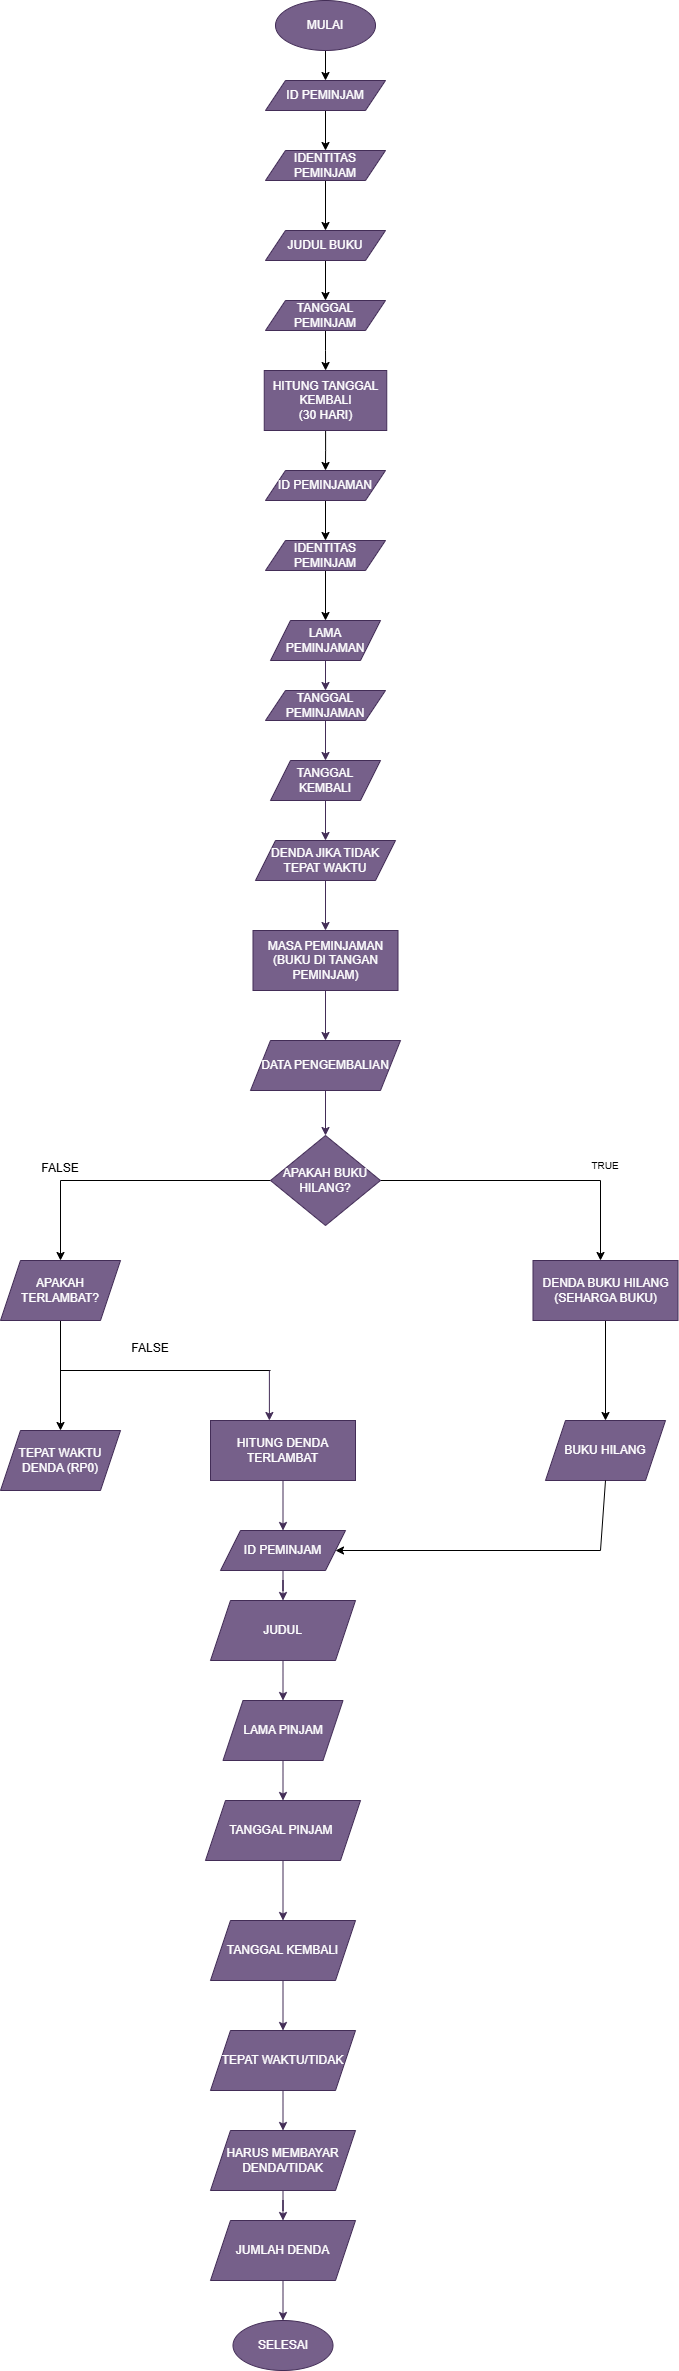

The diagram above was exported from draw.io. Its source (the exported page's mxGraphModel, read from the mxfile embedded in the PNG):
<mxGraphModel dx="968" dy="564" grid="1" gridSize="10" guides="1" tooltips="1" connect="1" arrows="1" fold="1" page="1" pageScale="1" pageWidth="850" pageHeight="1100" math="0" shadow="0">
  <root>
    <mxCell id="0" />
    <mxCell id="1" parent="0" />
    <mxCell id="9NERvT4JtqaV15gplqQ7-5" edge="1" parent="1" source="9NERvT4JtqaV15gplqQ7-1" style="edgeStyle=orthogonalEdgeStyle;rounded=0;orthogonalLoop=1;jettySize=auto;html=1;" target="9NERvT4JtqaV15gplqQ7-2" value="">
      <mxGeometry relative="1" as="geometry" />
    </mxCell>
    <mxCell id="9NERvT4JtqaV15gplqQ7-1" parent="1" style="ellipse;whiteSpace=wrap;html=1;fillColor=#76608a;strokeColor=#432D57;fontColor=#ffffff;" value="MULAI" vertex="1">
      <mxGeometry height="50" width="100" x="355" y="10" as="geometry" />
    </mxCell>
    <mxCell id="cCSPGKuIw2Pg84OQryjX-28" edge="1" parent="1" source="9NERvT4JtqaV15gplqQ7-2" style="edgeStyle=orthogonalEdgeStyle;rounded=0;orthogonalLoop=1;jettySize=auto;html=1;" target="ZqLrVpG4PyxZL_E1CFPC-1" value="">
      <mxGeometry relative="1" as="geometry" />
    </mxCell>
    <mxCell id="9NERvT4JtqaV15gplqQ7-2" parent="1" style="shape=parallelogram;perimeter=parallelogramPerimeter;whiteSpace=wrap;html=1;fixedSize=1;fillColor=#76608a;strokeColor=#432D57;fontColor=#ffffff;" value="ID PEMINJAM" vertex="1">
      <mxGeometry height="30" width="120" x="345" y="90" as="geometry" />
    </mxCell>
    <mxCell id="9NERvT4JtqaV15gplqQ7-8" edge="1" parent="1" source="9NERvT4JtqaV15gplqQ7-3" style="edgeStyle=orthogonalEdgeStyle;rounded=0;orthogonalLoop=1;jettySize=auto;html=1;" target="9NERvT4JtqaV15gplqQ7-7" value="">
      <mxGeometry relative="1" as="geometry" />
    </mxCell>
    <mxCell id="9NERvT4JtqaV15gplqQ7-10" edge="1" parent="1" source="9NERvT4JtqaV15gplqQ7-3" style="edgeStyle=orthogonalEdgeStyle;rounded=0;orthogonalLoop=1;jettySize=auto;html=1;" value="">
      <mxGeometry relative="1" as="geometry">
        <Array as="points">
          <mxPoint x="680" y="1190" />
        </Array>
        <mxPoint x="680" y="1270" as="targetPoint" />
      </mxGeometry>
    </mxCell>
    <mxCell id="9NERvT4JtqaV15gplqQ7-3" parent="1" style="rhombus;whiteSpace=wrap;html=1;fillColor=#76608a;strokeColor=#432D57;fontColor=#ffffff;" value="APAKAH BUKU HILANG?" vertex="1">
      <mxGeometry height="90" width="110" x="350" y="1145" as="geometry" />
    </mxCell>
    <mxCell id="cCSPGKuIw2Pg84OQryjX-1" edge="1" parent="1" source="9NERvT4JtqaV15gplqQ7-7" style="edgeStyle=orthogonalEdgeStyle;rounded=0;orthogonalLoop=1;jettySize=auto;html=1;" target="ZqLrVpG4PyxZL_E1CFPC-29" value="">
      <mxGeometry relative="1" as="geometry" />
    </mxCell>
    <mxCell id="9NERvT4JtqaV15gplqQ7-7" parent="1" style="shape=parallelogram;perimeter=parallelogramPerimeter;whiteSpace=wrap;html=1;fixedSize=1;fillColor=#76608a;strokeColor=#432D57;fontColor=#ffffff;" value="APAKAH TERLAMBAT?" vertex="1">
      <mxGeometry height="60" width="120" x="80" y="1270" as="geometry" />
    </mxCell>
    <mxCell id="9NERvT4JtqaV15gplqQ7-11" parent="1" style="text;html=1;whiteSpace=wrap;strokeColor=none;fillColor=none;align=center;verticalAlign=middle;rounded=0;" value="&lt;font style=&quot;font-size: 10px;&quot;&gt;TRUE&lt;/font&gt;" vertex="1">
      <mxGeometry height="20" width="20" x="675" y="1165" as="geometry" />
    </mxCell>
    <mxCell id="9NERvT4JtqaV15gplqQ7-14" parent="1" style="text;html=1;whiteSpace=wrap;strokeColor=none;fillColor=none;align=center;verticalAlign=middle;rounded=0;" value="FALSE" vertex="1">
      <mxGeometry height="15" width="30" x="215" y="1350" as="geometry" />
    </mxCell>
    <mxCell id="cCSPGKuIw2Pg84OQryjX-27" edge="1" parent="1" source="ZqLrVpG4PyxZL_E1CFPC-1" style="edgeStyle=orthogonalEdgeStyle;rounded=0;orthogonalLoop=1;jettySize=auto;html=1;" target="ZqLrVpG4PyxZL_E1CFPC-2" value="">
      <mxGeometry relative="1" as="geometry" />
    </mxCell>
    <mxCell id="ZqLrVpG4PyxZL_E1CFPC-1" parent="1" style="shape=parallelogram;perimeter=parallelogramPerimeter;whiteSpace=wrap;html=1;fixedSize=1;fillColor=#76608a;strokeColor=#432D57;fontColor=#ffffff;" value="IDENTITAS PEMINJAM" vertex="1">
      <mxGeometry height="30" width="120" x="345" y="160" as="geometry" />
    </mxCell>
    <mxCell id="cCSPGKuIw2Pg84OQryjX-26" edge="1" parent="1" source="ZqLrVpG4PyxZL_E1CFPC-2" style="edgeStyle=orthogonalEdgeStyle;rounded=0;orthogonalLoop=1;jettySize=auto;html=1;" target="ZqLrVpG4PyxZL_E1CFPC-3" value="">
      <mxGeometry relative="1" as="geometry" />
    </mxCell>
    <mxCell id="ZqLrVpG4PyxZL_E1CFPC-2" parent="1" style="shape=parallelogram;perimeter=parallelogramPerimeter;whiteSpace=wrap;html=1;fixedSize=1;fillColor=#76608a;strokeColor=#432D57;fontColor=#ffffff;" value="JUDUL BUKU" vertex="1">
      <mxGeometry height="30" width="120" x="345" y="240" as="geometry" />
    </mxCell>
    <mxCell id="cCSPGKuIw2Pg84OQryjX-25" edge="1" parent="1" source="ZqLrVpG4PyxZL_E1CFPC-3" style="edgeStyle=orthogonalEdgeStyle;rounded=0;orthogonalLoop=1;jettySize=auto;html=1;" target="ZqLrVpG4PyxZL_E1CFPC-11" value="">
      <mxGeometry relative="1" as="geometry" />
    </mxCell>
    <mxCell id="ZqLrVpG4PyxZL_E1CFPC-3" parent="1" style="shape=parallelogram;perimeter=parallelogramPerimeter;whiteSpace=wrap;html=1;fixedSize=1;fillColor=#76608a;strokeColor=#432D57;fontColor=#ffffff;" value="TANGGAL PEMINJAM" vertex="1">
      <mxGeometry height="30" width="120" x="345" y="310" as="geometry" />
    </mxCell>
    <mxCell id="ZqLrVpG4PyxZL_E1CFPC-5" edge="1" parent="1" source="ZqLrVpG4PyxZL_E1CFPC-3" style="edgeStyle=orthogonalEdgeStyle;rounded=0;orthogonalLoop=1;jettySize=auto;html=1;exitX=0.5;exitY=1;exitDx=0;exitDy=0;" target="ZqLrVpG4PyxZL_E1CFPC-3">
      <mxGeometry relative="1" as="geometry" />
    </mxCell>
    <mxCell id="cCSPGKuIw2Pg84OQryjX-24" edge="1" parent="1" source="ZqLrVpG4PyxZL_E1CFPC-11" style="edgeStyle=orthogonalEdgeStyle;rounded=0;orthogonalLoop=1;jettySize=auto;html=1;" target="ZqLrVpG4PyxZL_E1CFPC-12" value="">
      <mxGeometry relative="1" as="geometry" />
    </mxCell>
    <mxCell id="ZqLrVpG4PyxZL_E1CFPC-11" parent="1" style="rounded=0;whiteSpace=wrap;html=1;fillColor=#76608a;strokeColor=#432D57;fontColor=#ffffff;" value="HITUNG TANGGAL KEMBALI&lt;div&gt;(30 HARI)&lt;/div&gt;" vertex="1">
      <mxGeometry height="60" width="122.5" x="343.75" y="380" as="geometry" />
    </mxCell>
    <mxCell id="cCSPGKuIw2Pg84OQryjX-22" edge="1" parent="1" source="ZqLrVpG4PyxZL_E1CFPC-12" style="edgeStyle=orthogonalEdgeStyle;rounded=0;orthogonalLoop=1;jettySize=auto;html=1;" target="ZqLrVpG4PyxZL_E1CFPC-13" value="">
      <mxGeometry relative="1" as="geometry" />
    </mxCell>
    <mxCell id="ZqLrVpG4PyxZL_E1CFPC-12" parent="1" style="shape=parallelogram;perimeter=parallelogramPerimeter;whiteSpace=wrap;html=1;fixedSize=1;fillColor=#76608a;strokeColor=#432D57;fontColor=#ffffff;" value="ID PEMINJAMAN" vertex="1">
      <mxGeometry height="30" width="120" x="345" y="480" as="geometry" />
    </mxCell>
    <mxCell id="cCSPGKuIw2Pg84OQryjX-20" edge="1" parent="1" source="ZqLrVpG4PyxZL_E1CFPC-13" style="edgeStyle=orthogonalEdgeStyle;rounded=0;orthogonalLoop=1;jettySize=auto;html=1;" target="ZqLrVpG4PyxZL_E1CFPC-14" value="">
      <mxGeometry relative="1" as="geometry" />
    </mxCell>
    <mxCell id="ZqLrVpG4PyxZL_E1CFPC-13" parent="1" style="shape=parallelogram;perimeter=parallelogramPerimeter;whiteSpace=wrap;html=1;fixedSize=1;fillColor=#76608a;strokeColor=#432D57;fontColor=#ffffff;" value="IDENTITAS PEMINJAM" vertex="1">
      <mxGeometry height="30" width="120" x="345" y="550" as="geometry" />
    </mxCell>
    <mxCell id="cCSPGKuIw2Pg84OQryjX-19" edge="1" parent="1" source="ZqLrVpG4PyxZL_E1CFPC-14" style="edgeStyle=orthogonalEdgeStyle;rounded=0;orthogonalLoop=1;jettySize=auto;html=1;fillColor=#76608a;strokeColor=#432D57;" target="ZqLrVpG4PyxZL_E1CFPC-15" value="">
      <mxGeometry relative="1" as="geometry" />
    </mxCell>
    <mxCell id="ZqLrVpG4PyxZL_E1CFPC-14" parent="1" style="shape=parallelogram;perimeter=parallelogramPerimeter;whiteSpace=wrap;html=1;fixedSize=1;fillColor=#76608a;strokeColor=#432D57;fontColor=#ffffff;" value="LAMA PEMINJAMAN" vertex="1">
      <mxGeometry height="40" width="110" x="350" y="630" as="geometry" />
    </mxCell>
    <mxCell id="cCSPGKuIw2Pg84OQryjX-18" edge="1" parent="1" source="ZqLrVpG4PyxZL_E1CFPC-15" style="edgeStyle=orthogonalEdgeStyle;rounded=0;orthogonalLoop=1;jettySize=auto;html=1;fillColor=#76608a;strokeColor=#432D57;" target="ZqLrVpG4PyxZL_E1CFPC-16" value="">
      <mxGeometry relative="1" as="geometry" />
    </mxCell>
    <mxCell id="ZqLrVpG4PyxZL_E1CFPC-15" parent="1" style="shape=parallelogram;perimeter=parallelogramPerimeter;whiteSpace=wrap;html=1;fixedSize=1;fillColor=#76608a;strokeColor=#432D57;fontColor=#ffffff;" value="TANGGAL PEMINJAMAN" vertex="1">
      <mxGeometry height="30" width="120" x="345" y="700" as="geometry" />
    </mxCell>
    <mxCell id="cCSPGKuIw2Pg84OQryjX-17" edge="1" parent="1" source="ZqLrVpG4PyxZL_E1CFPC-16" style="edgeStyle=orthogonalEdgeStyle;rounded=0;orthogonalLoop=1;jettySize=auto;html=1;fillColor=#76608a;strokeColor=#432D57;" target="ZqLrVpG4PyxZL_E1CFPC-17" value="">
      <mxGeometry relative="1" as="geometry" />
    </mxCell>
    <mxCell id="ZqLrVpG4PyxZL_E1CFPC-16" parent="1" style="shape=parallelogram;perimeter=parallelogramPerimeter;whiteSpace=wrap;html=1;fixedSize=1;fillColor=#76608a;strokeColor=#432D57;fontColor=#ffffff;" value="TANGGAL KEMBALI" vertex="1">
      <mxGeometry height="40" width="110" x="350" y="770" as="geometry" />
    </mxCell>
    <mxCell id="cCSPGKuIw2Pg84OQryjX-12" edge="1" parent="1" source="ZqLrVpG4PyxZL_E1CFPC-17" style="edgeStyle=orthogonalEdgeStyle;rounded=0;orthogonalLoop=1;jettySize=auto;html=1;fillColor=#76608a;strokeColor=#432D57;" target="ZqLrVpG4PyxZL_E1CFPC-22" value="">
      <mxGeometry relative="1" as="geometry" />
    </mxCell>
    <mxCell id="ZqLrVpG4PyxZL_E1CFPC-17" parent="1" style="shape=parallelogram;perimeter=parallelogramPerimeter;whiteSpace=wrap;html=1;fixedSize=1;fillColor=#76608a;strokeColor=#432D57;fontColor=#ffffff;" value="DENDA JIKA TIDAK TEPAT WAKTU" vertex="1">
      <mxGeometry height="40" width="140" x="335" y="850" as="geometry" />
    </mxCell>
    <mxCell id="cCSPGKuIw2Pg84OQryjX-11" edge="1" parent="1" source="ZqLrVpG4PyxZL_E1CFPC-22" style="edgeStyle=orthogonalEdgeStyle;rounded=0;orthogonalLoop=1;jettySize=auto;html=1;fillColor=#76608a;strokeColor=#432D57;" target="ZqLrVpG4PyxZL_E1CFPC-23" value="">
      <mxGeometry relative="1" as="geometry" />
    </mxCell>
    <mxCell id="ZqLrVpG4PyxZL_E1CFPC-22" parent="1" style="rounded=0;whiteSpace=wrap;html=1;fillColor=#76608a;strokeColor=#432D57;fontColor=#ffffff;" value="MASA PEMINJAMAN&lt;div&gt;(BUKU DI TANGAN PEMINJAM)&lt;/div&gt;" vertex="1">
      <mxGeometry height="60" width="145" x="332.5" y="940" as="geometry" />
    </mxCell>
    <mxCell id="cCSPGKuIw2Pg84OQryjX-10" edge="1" parent="1" source="ZqLrVpG4PyxZL_E1CFPC-23" style="edgeStyle=orthogonalEdgeStyle;rounded=0;orthogonalLoop=1;jettySize=auto;html=1;fillColor=#76608a;strokeColor=#432D57;" target="9NERvT4JtqaV15gplqQ7-3" value="">
      <mxGeometry relative="1" as="geometry" />
    </mxCell>
    <mxCell id="ZqLrVpG4PyxZL_E1CFPC-23" parent="1" style="shape=parallelogram;perimeter=parallelogramPerimeter;whiteSpace=wrap;html=1;fixedSize=1;fillColor=#76608a;strokeColor=#432D57;fontColor=#ffffff;" value="DATA PENGEMBALIAN" vertex="1">
      <mxGeometry height="50" width="150" x="330" y="1050" as="geometry" />
    </mxCell>
    <mxCell id="cCSPGKuIw2Pg84OQryjX-2" edge="1" parent="1" source="ZqLrVpG4PyxZL_E1CFPC-25" style="edgeStyle=orthogonalEdgeStyle;rounded=0;orthogonalLoop=1;jettySize=auto;html=1;" target="ZqLrVpG4PyxZL_E1CFPC-27" value="">
      <mxGeometry relative="1" as="geometry" />
    </mxCell>
    <mxCell id="ZqLrVpG4PyxZL_E1CFPC-25" parent="1" style="rounded=0;whiteSpace=wrap;html=1;fillColor=#76608a;strokeColor=#432D57;fontColor=#ffffff;" value="DENDA BUKU HILANG&lt;div&gt;(SEHARGA BUKU)&lt;/div&gt;" vertex="1">
      <mxGeometry height="60" width="145" x="612.5" y="1270" as="geometry" />
    </mxCell>
    <mxCell id="ZqLrVpG4PyxZL_E1CFPC-27" parent="1" style="shape=parallelogram;perimeter=parallelogramPerimeter;whiteSpace=wrap;html=1;fixedSize=1;fillColor=#76608a;strokeColor=#432D57;fontColor=#ffffff;" value="BUKU HILANG" vertex="1">
      <mxGeometry height="60" width="120" x="625" y="1430" as="geometry" />
    </mxCell>
    <mxCell id="ZqLrVpG4PyxZL_E1CFPC-29" parent="1" style="shape=parallelogram;perimeter=parallelogramPerimeter;whiteSpace=wrap;html=1;fixedSize=1;fillColor=#76608a;strokeColor=#432D57;fontColor=#ffffff;" value="TEPAT WAKTU DENDA (RP0)" vertex="1">
      <mxGeometry height="60" width="120" x="80" y="1440" as="geometry" />
    </mxCell>
    <mxCell id="nozVh05KUBgStQ-Z6k9Z-1" edge="1" parent="1" source="ZqLrVpG4PyxZL_E1CFPC-30" style="edgeStyle=orthogonalEdgeStyle;rounded=0;orthogonalLoop=1;jettySize=auto;html=1;fillColor=#76608a;strokeColor=#432D57;" target="cCSPGKuIw2Pg84OQryjX-33" value="">
      <mxGeometry relative="1" as="geometry" />
    </mxCell>
    <mxCell id="ZqLrVpG4PyxZL_E1CFPC-30" parent="1" style="rounded=0;whiteSpace=wrap;html=1;fillColor=#76608a;strokeColor=#432D57;fontColor=#ffffff;" value="HITUNG DENDA TERLAMBAT" vertex="1">
      <mxGeometry height="60" width="145" x="290" y="1430" as="geometry" />
    </mxCell>
    <mxCell id="cCSPGKuIw2Pg84OQryjX-3" edge="1" parent="1" style="endArrow=none;html=1;rounded=0;" value="">
      <mxGeometry height="50" relative="1" width="50" as="geometry">
        <mxPoint x="140" y="1380" as="sourcePoint" />
        <mxPoint x="350" y="1380" as="targetPoint" />
      </mxGeometry>
    </mxCell>
    <mxCell id="cCSPGKuIw2Pg84OQryjX-4" edge="1" parent="1" style="endArrow=classic;html=1;rounded=0;fillColor=#76608a;strokeColor=#432D57;" value="">
      <mxGeometry height="50" relative="1" width="50" as="geometry">
        <mxPoint x="348.89" y="1380" as="sourcePoint" />
        <mxPoint x="348.89" y="1430" as="targetPoint" />
      </mxGeometry>
    </mxCell>
    <mxCell id="cCSPGKuIw2Pg84OQryjX-7" parent="1" style="text;html=1;whiteSpace=wrap;strokeColor=none;fillColor=none;align=center;verticalAlign=middle;rounded=0;" value="FALSE" vertex="1">
      <mxGeometry height="15" width="30" x="125" y="1170" as="geometry" />
    </mxCell>
    <mxCell id="cCSPGKuIw2Pg84OQryjX-21" edge="1" parent="1" source="ZqLrVpG4PyxZL_E1CFPC-13" style="edgeStyle=orthogonalEdgeStyle;rounded=0;orthogonalLoop=1;jettySize=auto;html=1;exitX=0.5;exitY=1;exitDx=0;exitDy=0;" target="ZqLrVpG4PyxZL_E1CFPC-13">
      <mxGeometry relative="1" as="geometry" />
    </mxCell>
    <mxCell id="nozVh05KUBgStQ-Z6k9Z-2" edge="1" parent="1" source="cCSPGKuIw2Pg84OQryjX-33" style="edgeStyle=orthogonalEdgeStyle;rounded=0;orthogonalLoop=1;jettySize=auto;html=1;fillColor=#76608a;strokeColor=#432D57;" target="cCSPGKuIw2Pg84OQryjX-34" value="">
      <mxGeometry relative="1" as="geometry" />
    </mxCell>
    <mxCell id="cCSPGKuIw2Pg84OQryjX-33" parent="1" style="shape=parallelogram;perimeter=parallelogramPerimeter;whiteSpace=wrap;html=1;fixedSize=1;fillColor=#76608a;strokeColor=#432D57;fontColor=#ffffff;" value="ID PEMINJAM" vertex="1">
      <mxGeometry height="40" width="125" x="300" y="1540" as="geometry" />
    </mxCell>
    <mxCell id="nozVh05KUBgStQ-Z6k9Z-4" edge="1" parent="1" source="cCSPGKuIw2Pg84OQryjX-34" style="edgeStyle=orthogonalEdgeStyle;rounded=0;orthogonalLoop=1;jettySize=auto;html=1;fillColor=#76608a;strokeColor=#432D57;" target="cCSPGKuIw2Pg84OQryjX-35" value="">
      <mxGeometry relative="1" as="geometry" />
    </mxCell>
    <mxCell id="cCSPGKuIw2Pg84OQryjX-34" parent="1" style="shape=parallelogram;perimeter=parallelogramPerimeter;whiteSpace=wrap;html=1;fixedSize=1;fillColor=#76608a;strokeColor=#432D57;fontColor=#ffffff;" value="JUDUL" vertex="1">
      <mxGeometry height="60" width="145" x="290" y="1610" as="geometry" />
    </mxCell>
    <mxCell id="nozVh05KUBgStQ-Z6k9Z-5" edge="1" parent="1" source="cCSPGKuIw2Pg84OQryjX-35" style="edgeStyle=orthogonalEdgeStyle;rounded=0;orthogonalLoop=1;jettySize=auto;html=1;fillColor=#76608a;strokeColor=#432D57;" target="cCSPGKuIw2Pg84OQryjX-36" value="">
      <mxGeometry relative="1" as="geometry" />
    </mxCell>
    <mxCell id="cCSPGKuIw2Pg84OQryjX-35" parent="1" style="shape=parallelogram;perimeter=parallelogramPerimeter;whiteSpace=wrap;html=1;fixedSize=1;fillColor=#76608a;strokeColor=#432D57;fontColor=#ffffff;" value="LAMA PINJAM" vertex="1">
      <mxGeometry height="60" width="120" x="302.5" y="1710" as="geometry" />
    </mxCell>
    <mxCell id="nozVh05KUBgStQ-Z6k9Z-6" edge="1" parent="1" source="cCSPGKuIw2Pg84OQryjX-36" style="edgeStyle=orthogonalEdgeStyle;rounded=0;orthogonalLoop=1;jettySize=auto;html=1;fillColor=#76608a;strokeColor=#432D57;" target="cCSPGKuIw2Pg84OQryjX-37" value="">
      <mxGeometry relative="1" as="geometry" />
    </mxCell>
    <mxCell id="cCSPGKuIw2Pg84OQryjX-36" parent="1" style="shape=parallelogram;perimeter=parallelogramPerimeter;whiteSpace=wrap;html=1;fixedSize=1;fillColor=#76608a;strokeColor=#432D57;fontColor=#ffffff;" value="TANGGAL PINJAM&amp;nbsp;" vertex="1">
      <mxGeometry height="60" width="155" x="285" y="1810" as="geometry" />
    </mxCell>
    <mxCell id="VBmR56rbqJ_GZto6xu4H-2" edge="1" parent="1" source="cCSPGKuIw2Pg84OQryjX-37" style="edgeStyle=orthogonalEdgeStyle;rounded=0;orthogonalLoop=1;jettySize=auto;html=1;fillColor=#76608a;strokeColor=#432D57;" target="nozVh05KUBgStQ-Z6k9Z-8" value="">
      <mxGeometry relative="1" as="geometry" />
    </mxCell>
    <mxCell id="cCSPGKuIw2Pg84OQryjX-37" parent="1" style="shape=parallelogram;perimeter=parallelogramPerimeter;whiteSpace=wrap;html=1;fixedSize=1;fillColor=#76608a;strokeColor=#432D57;fontColor=#ffffff;" value="TANGGAL KEMBALI" vertex="1">
      <mxGeometry height="60" width="145" x="290" y="1930" as="geometry" />
    </mxCell>
    <mxCell id="VBmR56rbqJ_GZto6xu4H-3" edge="1" parent="1" source="nozVh05KUBgStQ-Z6k9Z-8" style="edgeStyle=orthogonalEdgeStyle;rounded=0;orthogonalLoop=1;jettySize=auto;html=1;fillColor=#76608a;strokeColor=#432D57;" target="nozVh05KUBgStQ-Z6k9Z-9" value="">
      <mxGeometry relative="1" as="geometry" />
    </mxCell>
    <mxCell id="nozVh05KUBgStQ-Z6k9Z-8" parent="1" style="shape=parallelogram;perimeter=parallelogramPerimeter;whiteSpace=wrap;html=1;fixedSize=1;fillColor=#76608a;strokeColor=#432D57;fontColor=#ffffff;" value="TEPAT WAKTU/TIDAK" vertex="1">
      <mxGeometry height="60" width="145" x="290" y="2040" as="geometry" />
    </mxCell>
    <mxCell id="VBmR56rbqJ_GZto6xu4H-4" edge="1" parent="1" source="nozVh05KUBgStQ-Z6k9Z-9" style="edgeStyle=orthogonalEdgeStyle;rounded=0;orthogonalLoop=1;jettySize=auto;html=1;fillColor=#76608a;strokeColor=#432D57;" target="nozVh05KUBgStQ-Z6k9Z-10" value="">
      <mxGeometry relative="1" as="geometry" />
    </mxCell>
    <mxCell id="nozVh05KUBgStQ-Z6k9Z-9" parent="1" style="shape=parallelogram;perimeter=parallelogramPerimeter;whiteSpace=wrap;html=1;fixedSize=1;fillColor=#76608a;strokeColor=#432D57;fontColor=#ffffff;" value="HARUS MEMBAYAR DENDA/TIDAK" vertex="1">
      <mxGeometry height="60" width="145" x="290" y="2140" as="geometry" />
    </mxCell>
    <mxCell id="VBmR56rbqJ_GZto6xu4H-5" edge="1" parent="1" source="nozVh05KUBgStQ-Z6k9Z-10" style="edgeStyle=orthogonalEdgeStyle;rounded=0;orthogonalLoop=1;jettySize=auto;html=1;fillColor=#76608a;strokeColor=#432D57;" target="VBmR56rbqJ_GZto6xu4H-1" value="">
      <mxGeometry relative="1" as="geometry" />
    </mxCell>
    <mxCell id="nozVh05KUBgStQ-Z6k9Z-10" parent="1" style="shape=parallelogram;perimeter=parallelogramPerimeter;whiteSpace=wrap;html=1;fixedSize=1;fillColor=#76608a;strokeColor=#432D57;fontColor=#ffffff;" value="JUMLAH DENDA" vertex="1">
      <mxGeometry height="60" width="145" x="290" y="2230" as="geometry" />
    </mxCell>
    <mxCell id="VBmR56rbqJ_GZto6xu4H-1" parent="1" style="ellipse;whiteSpace=wrap;html=1;fillColor=#76608a;strokeColor=#432D57;fontColor=#ffffff;" value="SELESAI" vertex="1">
      <mxGeometry height="50" width="100" x="312.5" y="2330" as="geometry" />
    </mxCell>
    <mxCell id="VBmR56rbqJ_GZto6xu4H-7" edge="1" parent="1" source="ZqLrVpG4PyxZL_E1CFPC-27" style="endArrow=classic;html=1;rounded=0;exitX=0.5;exitY=1;exitDx=0;exitDy=0;entryX=1;entryY=0.5;entryDx=0;entryDy=0;" target="cCSPGKuIw2Pg84OQryjX-33" value="">
      <mxGeometry height="50" relative="1" width="50" as="geometry">
        <Array as="points">
          <mxPoint x="680" y="1560" />
        </Array>
        <mxPoint x="540" y="1680" as="sourcePoint" />
        <mxPoint x="420" y="1570" as="targetPoint" />
      </mxGeometry>
    </mxCell>
  </root>
</mxGraphModel>